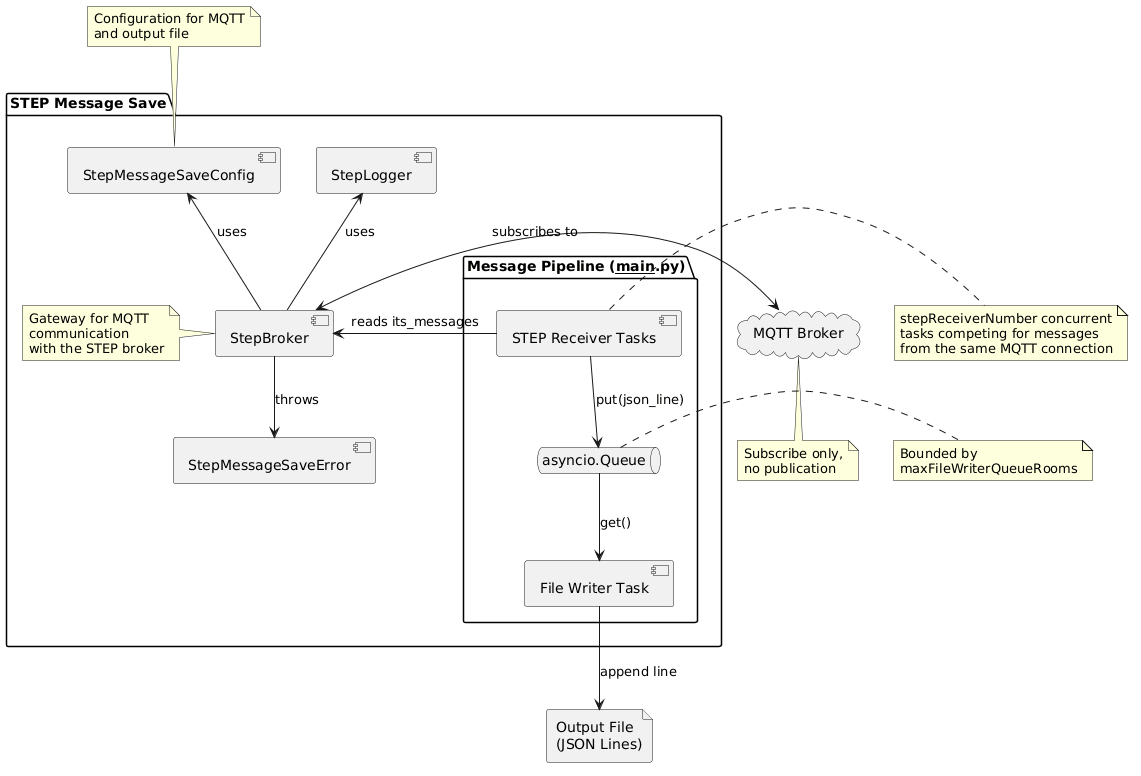

The diagram above was rendered by PlantUML. Its source (embedded in the PNG):
@startuml

package "STEP Message Save" {
   [StepBroker] as GW
   [StepMessageSaveConfig] as Config
   [StepLogger] as Logger
   [StepMessageSaveError] as Exception
   note left of GW
   Gateway for MQTT
   communication
   with the STEP broker
   end note

   package "Message Pipeline (__main__.py)" {
      [STEP Receiver Tasks] as Recv
      queue "asyncio.Queue" as Queue
      [File Writer Task] as Writer
   }
}

cloud "MQTT Broker" as MQTT
file "Output File\n(JSON Lines)" as OutFile

GW -up-> Config : uses
GW <-right-> MQTT : subscribes to
Recv -left-> GW : reads its_messages
Recv -down-> Queue : put(json_line)
Queue -down-> Writer : get()
Writer -down-> OutFile : append line
GW -up-> Logger : uses
GW -down-> Exception : throws

note bottom of MQTT
   Subscribe only,
   no publication
end note

note right of Recv
   stepReceiverNumber concurrent
   tasks competing for messages
   from the same MQTT connection
end note

note right of Queue
   Bounded by
   maxFileWriterQueueRooms
end note

note top of Config
   Configuration for MQTT
   and output file
end note

@enduml